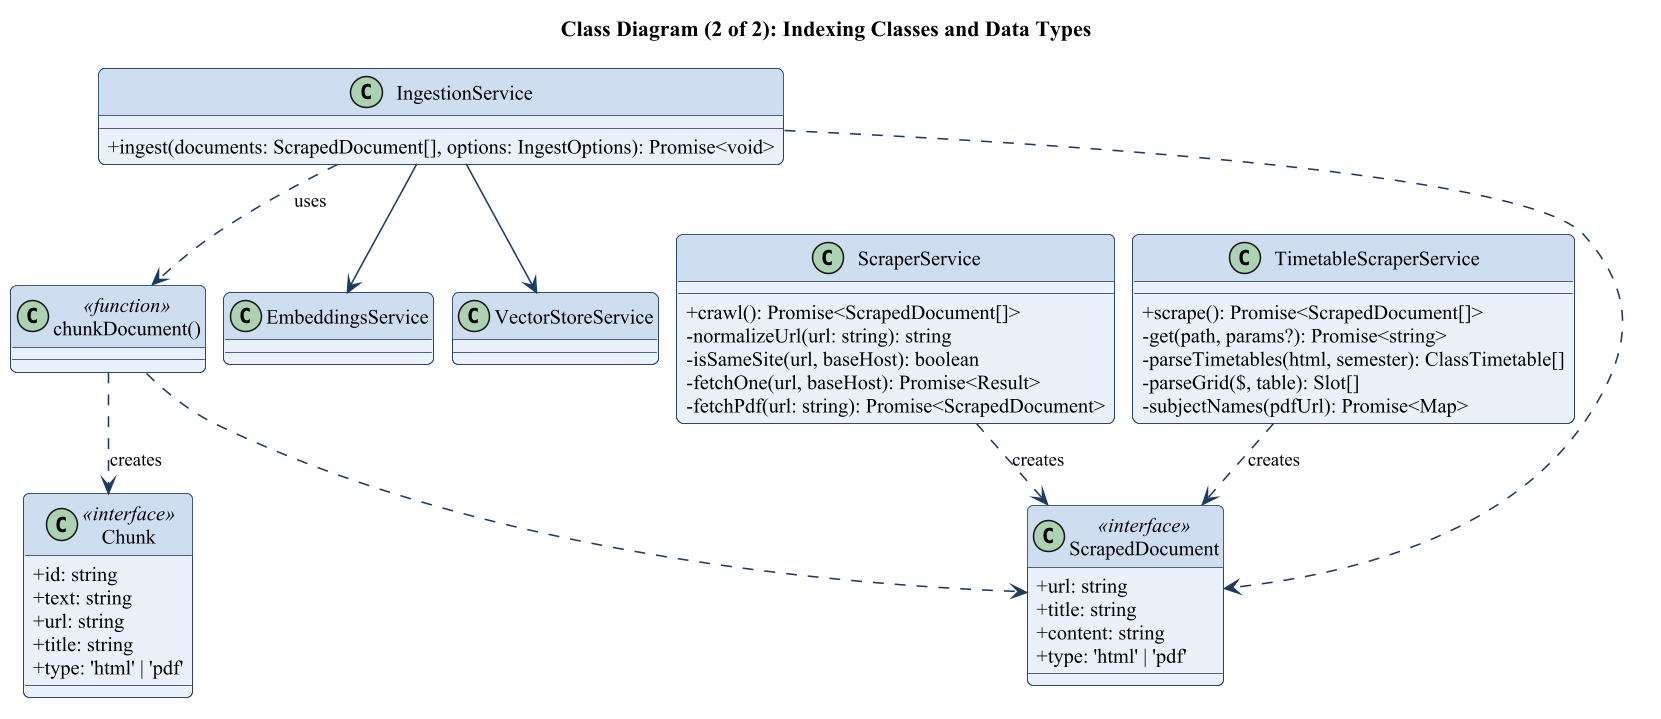

The diagram above was rendered by PlantUML. Its source (embedded in the PNG):
@startuml
!include common.iuml
skinparam classAttributeIconSize 0
skinparam class {
  BackgroundColor #eaf1fb
  BorderColor #1f3b63
  HeaderBackgroundColor #cfdcf0
}
skinparam nodesep 12
skinparam ranksep 30
title Class Diagram (2 of 2): Indexing Classes and Data Types

class IngestionService {
  +ingest(documents: ScrapedDocument[], options: IngestOptions): Promise<void>
}

class ScraperService {
  +crawl(): Promise<ScrapedDocument[]>
  -normalizeUrl(url: string): string
  -isSameSite(url, baseHost): boolean
  -fetchOne(url, baseHost): Promise<Result>
  -fetchPdf(url: string): Promise<ScrapedDocument>
}

class TimetableScraperService {
  +scrape(): Promise<ScrapedDocument[]>
  -get(path, params?): Promise<string>
  -parseTimetables(html, semester): ClassTimetable[]
  -parseGrid($, table): Slot[]
  -subjectNames(pdfUrl): Promise<Map>
}

class ScrapedDocument <<interface>> {
  +url: string
  +title: string
  +content: string
  +type: 'html' | 'pdf'
}

class Chunk <<interface>> {
  +id: string
  +text: string
  +url: string
  +title: string
  +type: 'html' | 'pdf'
}
class EmbeddingsService
class VectorStoreService
class "chunkDocument()" as CD <<function>>
IngestionService --> EmbeddingsService
IngestionService --> VectorStoreService
IngestionService ..> CD : uses
CD ..> ScrapedDocument
CD ..> Chunk : creates
ScraperService ..> ScrapedDocument : creates
TimetableScraperService ..> ScrapedDocument : creates
IngestionService ..> ScrapedDocument
@enduml